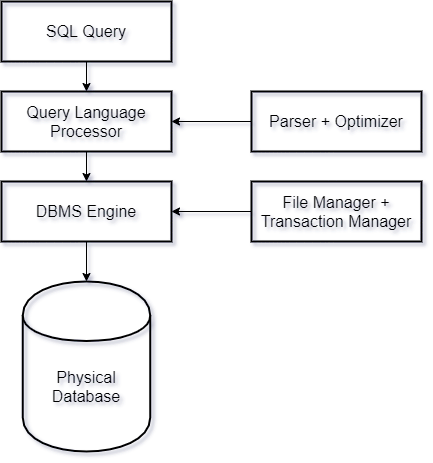

The diagram above was exported from draw.io. Its source (the exported page's mxGraphModel, read from the mxfile embedded in the PNG):
<mxGraphModel dx="1382" dy="795" grid="1" gridSize="10" guides="1" tooltips="1" connect="1" arrows="1" fold="1" page="1" pageScale="1" pageWidth="850" pageHeight="1100" math="0" shadow="0">
  <root>
    <mxCell id="0" />
    <mxCell id="1" parent="0" />
    <mxCell id="j3XvIRpH5BwdsK5iGFTk-1" value="SQL Query" style="rounded=0;whiteSpace=wrap;html=1;fillColor=none;glass=0;fontSize=16;perimeterSpacing=0;strokeWidth=2;" vertex="1" parent="1">
      <mxGeometry x="310" y="100" width="170" height="60" as="geometry" />
    </mxCell>
    <mxCell id="j3XvIRpH5BwdsK5iGFTk-2" value="Query Language Processor" style="rounded=0;whiteSpace=wrap;html=1;fillColor=none;glass=0;fontSize=16;perimeterSpacing=0;strokeWidth=2;" vertex="1" parent="1">
      <mxGeometry x="310" y="190" width="170" height="60" as="geometry" />
    </mxCell>
    <mxCell id="j3XvIRpH5BwdsK5iGFTk-3" value="DBMS Engine" style="rounded=0;whiteSpace=wrap;html=1;fillColor=none;glass=0;fontSize=16;perimeterSpacing=0;strokeWidth=2;" vertex="1" parent="1">
      <mxGeometry x="310" y="280" width="170" height="60" as="geometry" />
    </mxCell>
    <mxCell id="j3XvIRpH5BwdsK5iGFTk-6" value="Parser + Optimizer" style="rounded=0;whiteSpace=wrap;html=1;fillColor=none;glass=0;fontSize=16;perimeterSpacing=0;strokeWidth=2;" vertex="1" parent="1">
      <mxGeometry x="560" y="190" width="170" height="60" as="geometry" />
    </mxCell>
    <mxCell id="j3XvIRpH5BwdsK5iGFTk-7" value="File Manager + Transaction Manager" style="rounded=0;whiteSpace=wrap;html=1;fillColor=none;glass=0;fontSize=16;perimeterSpacing=0;strokeWidth=2;" vertex="1" parent="1">
      <mxGeometry x="560" y="280" width="170" height="60" as="geometry" />
    </mxCell>
    <mxCell id="j3XvIRpH5BwdsK5iGFTk-9" value="Physical&lt;br&gt;Database" style="shape=cylinder;whiteSpace=wrap;html=1;boundedLbl=1;backgroundOutline=1;glass=0;fillColor=none;fontSize=16;perimeterSpacing=0;strokeWidth=2;" vertex="1" parent="1">
      <mxGeometry x="331.25" y="380" width="127.5" height="170" as="geometry" />
    </mxCell>
    <mxCell id="j3XvIRpH5BwdsK5iGFTk-10" value="" style="endArrow=classic;html=1;fontSize=16;entryX=0.5;entryY=0;entryDx=0;entryDy=0;exitX=0.5;exitY=1;exitDx=0;exitDy=0;" edge="1" parent="1" source="j3XvIRpH5BwdsK5iGFTk-1" target="j3XvIRpH5BwdsK5iGFTk-2">
      <mxGeometry width="50" height="50" relative="1" as="geometry">
        <mxPoint x="400" y="430" as="sourcePoint" />
        <mxPoint x="450" y="380" as="targetPoint" />
      </mxGeometry>
    </mxCell>
    <mxCell id="j3XvIRpH5BwdsK5iGFTk-11" value="" style="endArrow=classic;html=1;fontSize=16;entryX=0.5;entryY=0;entryDx=0;entryDy=0;exitX=0.5;exitY=1;exitDx=0;exitDy=0;" edge="1" parent="1" source="j3XvIRpH5BwdsK5iGFTk-2" target="j3XvIRpH5BwdsK5iGFTk-3">
      <mxGeometry width="50" height="50" relative="1" as="geometry">
        <mxPoint x="400" y="430" as="sourcePoint" />
        <mxPoint x="450" y="380" as="targetPoint" />
      </mxGeometry>
    </mxCell>
    <mxCell id="j3XvIRpH5BwdsK5iGFTk-12" value="" style="endArrow=classic;html=1;fontSize=16;entryX=0.5;entryY=0;entryDx=0;entryDy=0;exitX=0.5;exitY=1;exitDx=0;exitDy=0;" edge="1" parent="1" source="j3XvIRpH5BwdsK5iGFTk-3" target="j3XvIRpH5BwdsK5iGFTk-9">
      <mxGeometry width="50" height="50" relative="1" as="geometry">
        <mxPoint x="400" y="430" as="sourcePoint" />
        <mxPoint x="450" y="380" as="targetPoint" />
      </mxGeometry>
    </mxCell>
    <mxCell id="j3XvIRpH5BwdsK5iGFTk-13" value="" style="endArrow=classic;html=1;fontSize=16;entryX=1;entryY=0.5;entryDx=0;entryDy=0;exitX=0;exitY=0.5;exitDx=0;exitDy=0;" edge="1" parent="1" source="j3XvIRpH5BwdsK5iGFTk-7" target="j3XvIRpH5BwdsK5iGFTk-3">
      <mxGeometry width="50" height="50" relative="1" as="geometry">
        <mxPoint x="400" y="430" as="sourcePoint" />
        <mxPoint x="450" y="380" as="targetPoint" />
      </mxGeometry>
    </mxCell>
    <mxCell id="j3XvIRpH5BwdsK5iGFTk-14" value="" style="endArrow=classic;html=1;fontSize=16;entryX=1;entryY=0.5;entryDx=0;entryDy=0;exitX=0;exitY=0.5;exitDx=0;exitDy=0;" edge="1" parent="1" source="j3XvIRpH5BwdsK5iGFTk-6" target="j3XvIRpH5BwdsK5iGFTk-2">
      <mxGeometry width="50" height="50" relative="1" as="geometry">
        <mxPoint x="400" y="430" as="sourcePoint" />
        <mxPoint x="450" y="380" as="targetPoint" />
      </mxGeometry>
    </mxCell>
  </root>
</mxGraphModel>